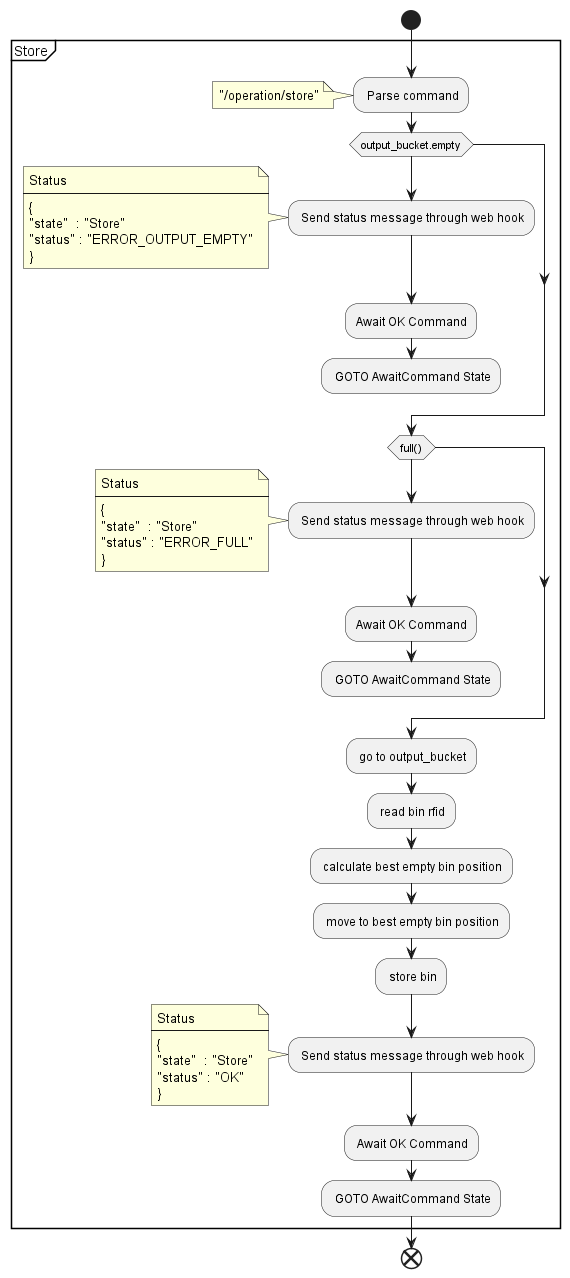

The diagram above was rendered by PlantUML. Its source (embedded in the PNG):
@startuml Store
start
group Store {
: Parse command;
 note 
"/operation/store"
end note
 if(output_bucket.empty) then 
    : Send status message through web hook;
    note
    Status
    ----
    {
    "state"  : "Store"
    "status" : "ERROR_OUTPUT_EMPTY"
    }
    end note
    :Await OK Command;
    : GOTO AwaitCommand State;
    kill
 endif

if(full()) then
    : Send status message through web hook;
    note
    Status
    ----
    {
    "state"  : "Store"
    "status" : "ERROR_FULL"
    }
    end note
    :Await OK Command;
    : GOTO AwaitCommand State;
    kill
endif

: go to output_bucket;
: read bin rfid;
: calculate best empty bin position;
: move to best empty bin position;
: store bin;
: Send status message through web hook;
note
    Status
    ----
    {
    "state"  : "Store"
    "status" : "OK"
    }
    end note
    : Await OK Command;
    : GOTO AwaitCommand State;
}
end
@enduml